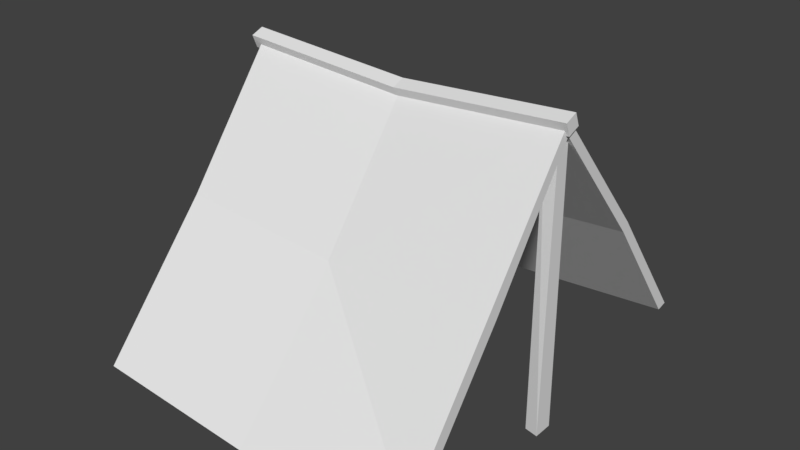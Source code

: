 # Source: wooden_shelter.blend  (saved by Blender 4.0.36; exported with 4.5.12 LTS)
import bpy
from mathutils import Matrix  # noqa: F401  (used for matrix-valued properties, if any)

bpy.ops.wm.read_factory_settings(use_empty=True)
scene = bpy.context.scene
scene.name = 'Scene'

# ---- collections
col_collection_1 = bpy.data.collections.new('Collection 1'); scene.collection.children.link(col_collection_1)

# ---- materials (node trees are filled in below, after node groups)
mat_wooden_shelter = bpy.data.materials.new('wooden shelter')
mat_wooden_shelter.alpha_threshold = 0.0
mat_wooden_shelter.use_transparent_shadow = False
mat_wooden_shelter.roughness = 0.5
mat_wooden_shelter.specular_intensity = 0.2192

# ---- material node trees

# ---- world
world_world = bpy.data.worlds.new('World'); scene.world = world_world
world_world.color = (0.05088, 0.05088, 0.05088)
world_world.use_sun_shadow = False
world_world.sun_shadow_jitter_overblur = 0.0
world_world.cycles.sampling_method = 'MANUAL'

# ---- meshes
me_cube = bpy.data.meshes.new('Cube')
me_cube.from_pydata([(1.0, 1.0, -1.0), (1.0, -0.9086, -1.0), (-1.0, -1.0, -1.0), (-1.0, 1.0, -1.0), (1.0, 1.058, -0.4101), (1.0, -0.9798, -0.4101), (-1.0, -1.058, -0.4101), (-1.0, 1.058, -0.4101), (1.0, -5.96e-08, 59.24), (-1.0, 2.98e-07, 59.24), (1.0, -5.364e-07, 62.62), (-1.0, 1.788e-07, 62.62), (0.8948, -0.03424, -9.16), (0.8948, -0.03424, 59.02), (0.8948, 0.03424, -9.16), (0.8948, 0.03424, 59.02), (0.977, -0.04967, -9.16), (0.977, -0.03424, 59.02), (0.977, 0.04967, -9.16), (0.977, 0.03424, 59.02), (1.0, 0.5669, 30.79), (1.0, 0.5379, 28.81), (-1.0, 0.518, 34.49), (-1.0, 0.4891, 32.5), (-1.0, -0.4901, 31.4), (-1.0, -0.4611, 29.41), (1.0, -0.4827, 31.4), (1.0, -0.4315, 29.41), (1.788e-07, 1.0, -3.72), (0.0, -1.0, -3.72), (2.384e-07, 1.058, -3.13), (-5.364e-07, -1.058, -3.13), (-1.192e-07, -1.788e-07, 59.9), (5.96e-08, 1.192e-07, 56.52), (-2.98e-07, -0.4901, 28.68), (0.0, -0.4611, 26.69), (1.192e-07, 0.5379, 26.09), (1.192e-07, 0.5669, 28.07), (-0.9695, -0.03424, -9.16), (-0.9695, -0.03424, 59.02), (-0.9695, 0.03424, -9.16), (-0.9695, 0.03424, 59.02), (-0.8873, -0.03424, -9.16), (-0.8873, -0.03424, 59.02), (-0.8873, 0.03424, -9.16), (-0.8873, 0.03424, 59.02), (-1.047, -0.04458, 62.69), (1.019, -0.04458, 62.69), (-1.047, 0.01888, 63.93), (1.019, 0.01888, 63.93), (-1.047, -0.01888, 59.63), (1.019, -0.01888, 59.63), (-1.047, 0.04458, 60.87), (1.019, 0.04458, 60.87), (-0.01433, -0.04458, 59.97), (-0.01433, 0.01888, 61.21), (-0.01433, 0.04458, 58.15), (-0.01433, -0.01888, 56.91), (-0.9774, 0.008496, 24.93), (-0.9774, 0.09005, 24.93), (-0.8795, 0.09005, 24.93), (-0.8795, 0.008496, 24.93)], [], [(35, 29, 2, 25), (34, 24, 6), (27, 26, 5, 1), (29, 31, 6, 2), (23, 22, 7, 3), (30, 28, 3, 7), (25, 24, 11, 9), (21, 20, 10, 8), (37, 22, 11, 32), (36, 33, 9, 23), (12, 13, 15, 14), (14, 15, 19, 18), (18, 19, 17, 16), (16, 17, 13, 12), (14, 18, 16, 12), (19, 15, 13, 17), (28, 36, 23, 3), (8, 10, 26, 27), (2, 6, 24, 25), (33, 35, 25, 9), (30, 7, 37), (32, 11, 24, 34), (0, 4, 20, 21), (9, 11, 22, 23), (10, 32, 34, 26), (4, 30, 37, 20), (8, 27, 35, 33), (0, 21, 36, 28), (21, 8, 33, 36), (20, 37, 32, 10), (4, 0, 28, 30), (1, 5, 31, 29), (26, 34, 5), (27, 1, 29, 35), (58, 39, 41, 59), (59, 41, 45, 60), (60, 45, 43, 61), (61, 43, 39, 58), (40, 44, 42, 38), (45, 41, 39, 43), (54, 47, 49, 55), (55, 49, 53, 56), (56, 53, 51, 57), (57, 51, 47, 54), (48, 52, 50, 46), (53, 49, 47, 51), (50, 57, 54, 46), (52, 56, 57, 50), (48, 55, 56, 52), (46, 54, 55, 48), (42, 61, 58, 38), (5, 34, 31), (6, 31, 34), (37, 7, 22), (44, 60, 61, 42), (40, 59, 60, 44), (38, 58, 59, 40)])
_uv = me_cube.uv_layers.new(name='UVMap')
_uv.uv.foreach_set('vector', [0.2558, 0.7604, 0.2559, 0.5477, 0.4055, 0.5477, 0.4055, 0.7604, 0.2823, 0.7467, 0.07166, 0.7467, 0.08422, 0.5301, 0.5178, 0.7319, 0.4929, 0.7467, 0.4816, 0.5301, 0.5119, 0.5245, 0.1832, 8.763e-05, 0.1832, 0.009924, 0.1666, 0.009924, 0.1666, 8.764e-05, 0.9506, 0.738, 0.9311, 0.7467, 0.9216, 0.523, 0.9486, 0.5133, 0.1832, 0.0101, 0.1832, 0.01994, 0.1666, 0.01994, 0.1666, 0.0101, 0.04718, 0.7121, 0.07166, 0.7467, 0.06344, 0.9847, 0.04821, 0.9415, 0.5586, 0.7219, 0.5808, 0.7526, 0.5732, 0.9983, 0.5591, 0.9513, 0.7462, 0.7468, 0.9311, 0.7467, 0.9367, 0.9924, 0.7454, 0.9924, 0.3051, 0.7604, 0.3051, 0.9684, 0.1588, 0.9684, 0.1588, 0.7604, 0.09587, 0.01568, 0.09587, 0.4605, 0.07445, 0.4605, 0.07445, 0.01575, 0.07445, 0.01575, 0.07445, 0.4605, 0.05302, 0.4606, 0.05302, 0.01582, 0.05302, 0.01582, 0.05302, 0.4606, 0.03159, 0.4607, 0.03159, 0.01588, 0.03159, 0.01588, 0.03159, 0.4607, 0.01016, 0.4607, 0.01016, 0.01595, 0.1744, 0.05104, 0.1744, 0.02958, 0.1923, 0.02958, 0.1923, 0.05104, 0.1959, 0.02683, 0.1744, 0.02683, 0.1744, 0.008949, 0.1959, 0.008949, 0.3051, 0.5524, 0.3051, 0.7604, 0.1588, 0.7604, 0.1588, 0.5524, 0.5157, 0.9817, 0.4998, 0.9847, 0.4929, 0.7467, 0.5178, 0.7319, 0.054, 0.5218, 0.08422, 0.5301, 0.07166, 0.7467, 0.04718, 0.7121, 0.2558, 0.9732, 0.2558, 0.7604, 0.4055, 0.7604, 0.4055, 0.9732, 0.7469, 0.523, 0.9216, 0.523, 0.7462, 0.7468, 0.2819, 0.9847, 0.06344, 0.9847, 0.07166, 0.7467, 0.2823, 0.7467, 0.5649, 0.5317, 0.5922, 0.5289, 0.5808, 0.7526, 0.5586, 0.7219, 0.9478, 0.9853, 0.9367, 0.9924, 0.9311, 0.7467, 0.9506, 0.738, 0.4998, 0.9847, 0.2819, 0.9847, 0.2823, 0.7467, 0.4929, 0.7467, 0.5922, 0.5289, 0.7469, 0.523, 0.7462, 0.7468, 0.5808, 0.7526, 0.1062, 0.9732, 0.1062, 0.7604, 0.2558, 0.7604, 0.2558, 0.9732, 0.4514, 0.5524, 0.4514, 0.7604, 0.3051, 0.7604, 0.3051, 0.5524, 0.4514, 0.7604, 0.4515, 0.9684, 0.3051, 0.9684, 0.3051, 0.7604, 0.5808, 0.7526, 0.7462, 0.7468, 0.7454, 0.9924, 0.5732, 0.9983, 0.1998, 0.0101, 0.1998, 0.01994, 0.1832, 0.01994, 0.1832, 0.0101, 0.1998, 8.762e-05, 0.1998, 0.009924, 0.1832, 0.009924, 0.1832, 8.763e-05, 0.4929, 0.7467, 0.2823, 0.7467, 0.4816, 0.5301, 0.1062, 0.7604, 0.1062, 0.5477, 0.2559, 0.5477, 0.2558, 0.7604, 0.09587, 0.2381, 0.09587, 0.4605, 0.07445, 0.4605, 0.07445, 0.2381, 0.07445, 0.2381, 0.07445, 0.4605, 0.05302, 0.4606, 0.05302, 0.2382, 0.05302, 0.2382, 0.05302, 0.4606, 0.03159, 0.4607, 0.03159, 0.2383, 0.03159, 0.2383, 0.03159, 0.4607, 0.01016, 0.4607, 0.01016, 0.2383, 0.1744, 0.05104, 0.1744, 0.02958, 0.1923, 0.02958, 0.1923, 0.05104, 0.1959, 0.02683, 0.1744, 0.02683, 0.1744, 0.008949, 0.1959, 0.008949, 0.1994, 0.2322, 0.1994, 0.4546, 0.178, 0.4547, 0.178, 0.2323, 0.178, 0.2323, 0.178, 0.4547, 0.1565, 0.4547, 0.1565, 0.2324, 0.1565, 0.2324, 0.1565, 0.4547, 0.1351, 0.4548, 0.1351, 0.2324, 0.1351, 0.2324, 0.1351, 0.4548, 0.1137, 0.4549, 0.1137, 0.2325, 0.1744, 0.05104, 0.1744, 0.02958, 0.1923, 0.02958, 0.1923, 0.05104, 0.1959, 0.02683, 0.1744, 0.02683, 0.1744, 0.008949, 0.1959, 0.008949, 0.1351, 0.01002, 0.1351, 0.2324, 0.1137, 0.2325, 0.1137, 0.01009, 0.1565, 0.009957, 0.1565, 0.2324, 0.1351, 0.2324, 0.1351, 0.01002, 0.178, 0.00989, 0.178, 0.2323, 0.1565, 0.2324, 0.1565, 0.009957, 0.1994, 0.009822, 0.1994, 0.2322, 0.178, 0.2323, 0.178, 0.00989, 0.03159, 0.01588, 0.03159, 0.2383, 0.01016, 0.2383, 0.01016, 0.01595, 0.4816, 0.5301, 0.2823, 0.7467, 0.2827, 0.5301, 0.08422, 0.5301, 0.2827, 0.5301, 0.2823, 0.7467, 0.7462, 0.7468, 0.9216, 0.523, 0.9311, 0.7467, 0.05302, 0.01582, 0.05302, 0.2382, 0.03159, 0.2383, 0.03159, 0.01588, 0.07445, 0.01575, 0.07445, 0.2381, 0.05302, 0.2382, 0.05302, 0.01582, 0.09587, 0.01568, 0.09587, 0.2381, 0.07445, 0.2381, 0.07445, 0.01575])
me_cube.materials.append(mat_wooden_shelter)
me_cube.use_remesh_preserve_volume = False
me_cube.use_remesh_preserve_attributes = False
me_cube.use_mirror_vertex_groups = False
me_cube.update()

# ---- objects
ob_wooden_shelter = bpy.data.objects.new('wooden shelter', me_cube)

# ---- transforms, parenting, visibility, modifiers, constraints
ob_wooden_shelter.location = (0.0, 0.0, 0.0)
ob_wooden_shelter.scale = (1.0, 1.2, 0.0249)
ob_wooden_shelter.lock_rotations_4d = False
ob_wooden_shelter.empty_display_type = 'ARROWS'
ob_wooden_shelter.lineart.crease_threshold = 0.0

# ---- collection membership
col_collection_1.objects.link(ob_wooden_shelter)

# ---- scene / render settings (as saved in the file)
scene.frame_start = 1; scene.frame_end = 250; scene.frame_set(1)
scene.render.engine = 'BLENDER_EEVEE_NEXT'
scene.render.resolution_percentage = 50
scene.render.dither_intensity = 0.0
scene.cycles.use_denoising = False
scene.cycles.samples = 128
scene.cycles.sampling_pattern = 'TABULATED_SOBOL'
scene.cycles.use_adaptive_sampling = False
scene.cycles.use_light_tree = False
scene.cycles.blur_glossy = 0.0
scene.cycles.sample_clamp_indirect = 0.0
scene.view_settings.view_transform = 'Standard'
bpy.context.view_layer.update()

# ---- added for rendering (the .blend has no active camera and no usable light): camera, sun
cam_auto = bpy.data.cameras.new('AutoCamera')
cam_auto.lens = 50.0
cam_auto.sensor_width = 36.0
cam_auto.clip_end = 1000.0
ob_auto_camera = bpy.data.objects.new('AutoCamera', cam_auto)
scene.collection.objects.link(ob_auto_camera)
ob_auto_camera.location = (3.45103, -4.15843, 3.45415)
ob_auto_camera.rotation_euler = (1.09748, -7.21219e-08, 0.694738)
scene.camera = ob_auto_camera
light_auto_sun = bpy.data.lights.new('AutoSun', 'SUN')
light_auto_sun.energy = 3.0
light_auto_sun.angle = 0.0523599
ob_auto_sun = bpy.data.objects.new('AutoSun', light_auto_sun)
scene.collection.objects.link(ob_auto_sun)
ob_auto_sun.rotation_euler = (0.872665, 0.174533, 0.523599)
bpy.context.view_layer.update()
